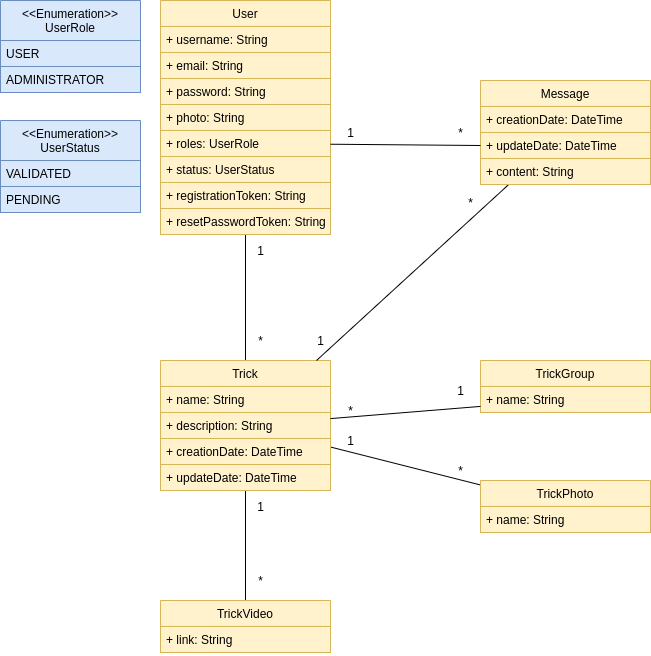

The diagram above was exported from draw.io. Its source (the exported page's mxGraphModel, read from the mxfile embedded in the PNG):
<mxGraphModel dx="1059" dy="744" grid="1" gridSize="10" guides="1" tooltips="1" connect="1" arrows="1" fold="1" page="1" pageScale="1" pageWidth="827" pageHeight="1169" math="0" shadow="0">
  <root>
    <mxCell id="0" />
    <mxCell id="1" parent="0" />
    <mxCell id="UcK05cUdCXatk-TPacD6-23" style="edgeStyle=orthogonalEdgeStyle;rounded=0;orthogonalLoop=1;jettySize=auto;html=1;entryX=0.5;entryY=0;entryDx=0;entryDy=0;endArrow=none;endFill=0;" edge="1" parent="1" source="iJby7hvjyikE0MPtFeRo-1" target="UcK05cUdCXatk-TPacD6-2">
      <mxGeometry relative="1" as="geometry" />
    </mxCell>
    <mxCell id="iJby7hvjyikE0MPtFeRo-1" value="User" style="swimlane;fontStyle=0;childLayout=stackLayout;horizontal=1;startSize=26;fillColor=#fff2cc;horizontalStack=0;resizeParent=1;resizeParentMax=0;resizeLast=0;collapsible=1;marginBottom=0;strokeColor=#d6b656;" parent="1" vertex="1">
      <mxGeometry x="200" y="40" width="170" height="234" as="geometry" />
    </mxCell>
    <mxCell id="iJby7hvjyikE0MPtFeRo-2" value="+ username: String" style="text;strokeColor=#d6b656;fillColor=#fff2cc;align=left;verticalAlign=top;spacingLeft=4;spacingRight=4;overflow=hidden;rotatable=0;points=[[0,0.5],[1,0.5]];portConstraint=eastwest;" parent="iJby7hvjyikE0MPtFeRo-1" vertex="1">
      <mxGeometry y="26" width="170" height="26" as="geometry" />
    </mxCell>
    <mxCell id="iJby7hvjyikE0MPtFeRo-3" value="+ email: String" style="text;strokeColor=#d6b656;fillColor=#fff2cc;align=left;verticalAlign=top;spacingLeft=4;spacingRight=4;overflow=hidden;rotatable=0;points=[[0,0.5],[1,0.5]];portConstraint=eastwest;" parent="iJby7hvjyikE0MPtFeRo-1" vertex="1">
      <mxGeometry y="52" width="170" height="26" as="geometry" />
    </mxCell>
    <mxCell id="iJby7hvjyikE0MPtFeRo-4" value="+ password: String" style="text;strokeColor=#d6b656;fillColor=#fff2cc;align=left;verticalAlign=top;spacingLeft=4;spacingRight=4;overflow=hidden;rotatable=0;points=[[0,0.5],[1,0.5]];portConstraint=eastwest;" parent="iJby7hvjyikE0MPtFeRo-1" vertex="1">
      <mxGeometry y="78" width="170" height="26" as="geometry" />
    </mxCell>
    <mxCell id="iJby7hvjyikE0MPtFeRo-6" value="+ photo: String" style="text;strokeColor=#d6b656;fillColor=#fff2cc;align=left;verticalAlign=top;spacingLeft=4;spacingRight=4;overflow=hidden;rotatable=0;points=[[0,0.5],[1,0.5]];portConstraint=eastwest;" parent="iJby7hvjyikE0MPtFeRo-1" vertex="1">
      <mxGeometry y="104" width="170" height="26" as="geometry" />
    </mxCell>
    <mxCell id="iJby7hvjyikE0MPtFeRo-7" value="+ roles: UserRole" style="text;strokeColor=#d6b656;fillColor=#fff2cc;align=left;verticalAlign=top;spacingLeft=4;spacingRight=4;overflow=hidden;rotatable=0;points=[[0,0.5],[1,0.5]];portConstraint=eastwest;" parent="iJby7hvjyikE0MPtFeRo-1" vertex="1">
      <mxGeometry y="130" width="170" height="26" as="geometry" />
    </mxCell>
    <mxCell id="iJby7hvjyikE0MPtFeRo-5" value="+ status: UserStatus" style="text;strokeColor=#d6b656;fillColor=#fff2cc;align=left;verticalAlign=top;spacingLeft=4;spacingRight=4;overflow=hidden;rotatable=0;points=[[0,0.5],[1,0.5]];portConstraint=eastwest;" parent="iJby7hvjyikE0MPtFeRo-1" vertex="1">
      <mxGeometry y="156" width="170" height="26" as="geometry" />
    </mxCell>
    <mxCell id="iJby7hvjyikE0MPtFeRo-15" value="+ registrationToken: String" style="text;strokeColor=#d6b656;fillColor=#fff2cc;align=left;verticalAlign=top;spacingLeft=4;spacingRight=4;overflow=hidden;rotatable=0;points=[[0,0.5],[1,0.5]];portConstraint=eastwest;" parent="iJby7hvjyikE0MPtFeRo-1" vertex="1">
      <mxGeometry y="182" width="170" height="26" as="geometry" />
    </mxCell>
    <mxCell id="iJby7hvjyikE0MPtFeRo-24" value="+ resetPasswordToken: String" style="text;strokeColor=#d6b656;fillColor=#fff2cc;align=left;verticalAlign=top;spacingLeft=4;spacingRight=4;overflow=hidden;rotatable=0;points=[[0,0.5],[1,0.5]];portConstraint=eastwest;" parent="iJby7hvjyikE0MPtFeRo-1" vertex="1">
      <mxGeometry y="208" width="170" height="26" as="geometry" />
    </mxCell>
    <mxCell id="iJby7hvjyikE0MPtFeRo-8" value="&lt;&lt;Enumeration&gt;&gt;&#10;UserRole" style="swimlane;fontStyle=0;childLayout=stackLayout;horizontal=1;startSize=40;fillColor=#dae8fc;horizontalStack=0;resizeParent=1;resizeParentMax=0;resizeLast=0;collapsible=1;marginBottom=0;strokeColor=#6c8ebf;" parent="1" vertex="1">
      <mxGeometry x="40" y="40" width="140" height="92" as="geometry" />
    </mxCell>
    <mxCell id="iJby7hvjyikE0MPtFeRo-9" value="USER" style="text;fillColor=#dae8fc;align=left;verticalAlign=top;spacingLeft=4;spacingRight=4;overflow=hidden;rotatable=0;points=[[0,0.5],[1,0.5]];portConstraint=eastwest;labelBorderColor=none;strokeColor=#6c8ebf;" parent="iJby7hvjyikE0MPtFeRo-8" vertex="1">
      <mxGeometry y="40" width="140" height="26" as="geometry" />
    </mxCell>
    <mxCell id="iJby7hvjyikE0MPtFeRo-10" value="ADMINISTRATOR" style="text;strokeColor=#6c8ebf;fillColor=#dae8fc;align=left;verticalAlign=top;spacingLeft=4;spacingRight=4;overflow=hidden;rotatable=0;points=[[0,0.5],[1,0.5]];portConstraint=eastwest;" parent="iJby7hvjyikE0MPtFeRo-8" vertex="1">
      <mxGeometry y="66" width="140" height="26" as="geometry" />
    </mxCell>
    <mxCell id="iJby7hvjyikE0MPtFeRo-12" value="&lt;&lt;Enumeration&gt;&gt;&#10;UserStatus" style="swimlane;fontStyle=0;childLayout=stackLayout;horizontal=1;startSize=40;fillColor=#dae8fc;horizontalStack=0;resizeParent=1;resizeParentMax=0;resizeLast=0;collapsible=1;marginBottom=0;strokeColor=#6c8ebf;" parent="1" vertex="1">
      <mxGeometry x="40" y="160" width="140" height="92" as="geometry" />
    </mxCell>
    <mxCell id="iJby7hvjyikE0MPtFeRo-13" value="VALIDATED" style="text;fillColor=#dae8fc;align=left;verticalAlign=top;spacingLeft=4;spacingRight=4;overflow=hidden;rotatable=0;points=[[0,0.5],[1,0.5]];portConstraint=eastwest;labelBorderColor=none;strokeColor=#6c8ebf;" parent="iJby7hvjyikE0MPtFeRo-12" vertex="1">
      <mxGeometry y="40" width="140" height="26" as="geometry" />
    </mxCell>
    <mxCell id="iJby7hvjyikE0MPtFeRo-14" value="PENDING" style="text;strokeColor=#6c8ebf;fillColor=#dae8fc;align=left;verticalAlign=top;spacingLeft=4;spacingRight=4;overflow=hidden;rotatable=0;points=[[0,0.5],[1,0.5]];portConstraint=eastwest;" parent="iJby7hvjyikE0MPtFeRo-12" vertex="1">
      <mxGeometry y="66" width="140" height="26" as="geometry" />
    </mxCell>
    <mxCell id="UcK05cUdCXatk-TPacD6-36" style="edgeStyle=none;rounded=0;orthogonalLoop=1;jettySize=auto;html=1;endArrow=none;endFill=0;" edge="1" parent="1" source="UcK05cUdCXatk-TPacD6-2" target="UcK05cUdCXatk-TPacD6-21">
      <mxGeometry relative="1" as="geometry" />
    </mxCell>
    <mxCell id="UcK05cUdCXatk-TPacD6-41" style="edgeStyle=none;rounded=0;orthogonalLoop=1;jettySize=auto;html=1;endArrow=none;endFill=0;" edge="1" parent="1" source="UcK05cUdCXatk-TPacD6-2" target="UcK05cUdCXatk-TPacD6-39">
      <mxGeometry relative="1" as="geometry" />
    </mxCell>
    <mxCell id="UcK05cUdCXatk-TPacD6-2" value="Trick" style="swimlane;fontStyle=0;childLayout=stackLayout;horizontal=1;startSize=26;fillColor=#fff2cc;horizontalStack=0;resizeParent=1;resizeParentMax=0;resizeLast=0;collapsible=1;marginBottom=0;strokeColor=#d6b656;" vertex="1" parent="1">
      <mxGeometry x="200" y="400" width="170" height="130" as="geometry" />
    </mxCell>
    <mxCell id="UcK05cUdCXatk-TPacD6-3" value="+ name: String" style="text;strokeColor=#d6b656;fillColor=#fff2cc;align=left;verticalAlign=top;spacingLeft=4;spacingRight=4;overflow=hidden;rotatable=0;points=[[0,0.5],[1,0.5]];portConstraint=eastwest;" vertex="1" parent="UcK05cUdCXatk-TPacD6-2">
      <mxGeometry y="26" width="170" height="26" as="geometry" />
    </mxCell>
    <mxCell id="UcK05cUdCXatk-TPacD6-4" value="+ description: String" style="text;strokeColor=#d6b656;fillColor=#fff2cc;align=left;verticalAlign=top;spacingLeft=4;spacingRight=4;overflow=hidden;rotatable=0;points=[[0,0.5],[1,0.5]];portConstraint=eastwest;" vertex="1" parent="UcK05cUdCXatk-TPacD6-2">
      <mxGeometry y="52" width="170" height="26" as="geometry" />
    </mxCell>
    <mxCell id="UcK05cUdCXatk-TPacD6-5" value="+ creationDate: DateTime" style="text;strokeColor=#d6b656;fillColor=#fff2cc;align=left;verticalAlign=top;spacingLeft=4;spacingRight=4;overflow=hidden;rotatable=0;points=[[0,0.5],[1,0.5]];portConstraint=eastwest;" vertex="1" parent="UcK05cUdCXatk-TPacD6-2">
      <mxGeometry y="78" width="170" height="26" as="geometry" />
    </mxCell>
    <mxCell id="UcK05cUdCXatk-TPacD6-6" value="+ updateDate: DateTime" style="text;strokeColor=#d6b656;fillColor=#fff2cc;align=left;verticalAlign=top;spacingLeft=4;spacingRight=4;overflow=hidden;rotatable=0;points=[[0,0.5],[1,0.5]];portConstraint=eastwest;" vertex="1" parent="UcK05cUdCXatk-TPacD6-2">
      <mxGeometry y="104" width="170" height="26" as="geometry" />
    </mxCell>
    <mxCell id="UcK05cUdCXatk-TPacD6-33" style="edgeStyle=none;rounded=0;orthogonalLoop=1;jettySize=auto;html=1;endArrow=none;endFill=0;" edge="1" parent="1" source="UcK05cUdCXatk-TPacD6-11" target="UcK05cUdCXatk-TPacD6-2">
      <mxGeometry relative="1" as="geometry" />
    </mxCell>
    <mxCell id="UcK05cUdCXatk-TPacD6-11" value="Message" style="swimlane;fontStyle=0;childLayout=stackLayout;horizontal=1;startSize=26;fillColor=#fff2cc;horizontalStack=0;resizeParent=1;resizeParentMax=0;resizeLast=0;collapsible=1;marginBottom=0;strokeColor=#d6b656;" vertex="1" parent="1">
      <mxGeometry x="520" y="120" width="170" height="104" as="geometry" />
    </mxCell>
    <mxCell id="UcK05cUdCXatk-TPacD6-12" value="+ creationDate: DateTime" style="text;strokeColor=#d6b656;fillColor=#fff2cc;align=left;verticalAlign=top;spacingLeft=4;spacingRight=4;overflow=hidden;rotatable=0;points=[[0,0.5],[1,0.5]];portConstraint=eastwest;" vertex="1" parent="UcK05cUdCXatk-TPacD6-11">
      <mxGeometry y="26" width="170" height="26" as="geometry" />
    </mxCell>
    <mxCell id="UcK05cUdCXatk-TPacD6-13" value="+ updateDate: DateTime" style="text;strokeColor=#d6b656;fillColor=#fff2cc;align=left;verticalAlign=top;spacingLeft=4;spacingRight=4;overflow=hidden;rotatable=0;points=[[0,0.5],[1,0.5]];portConstraint=eastwest;" vertex="1" parent="UcK05cUdCXatk-TPacD6-11">
      <mxGeometry y="52" width="170" height="26" as="geometry" />
    </mxCell>
    <mxCell id="UcK05cUdCXatk-TPacD6-14" value="+ content: String" style="text;strokeColor=#d6b656;fillColor=#fff2cc;align=left;verticalAlign=top;spacingLeft=4;spacingRight=4;overflow=hidden;rotatable=0;points=[[0,0.5],[1,0.5]];portConstraint=eastwest;" vertex="1" parent="UcK05cUdCXatk-TPacD6-11">
      <mxGeometry y="78" width="170" height="26" as="geometry" />
    </mxCell>
    <mxCell id="UcK05cUdCXatk-TPacD6-17" value="TrickGroup" style="swimlane;fontStyle=0;childLayout=stackLayout;horizontal=1;startSize=26;fillColor=#fff2cc;horizontalStack=0;resizeParent=1;resizeParentMax=0;resizeLast=0;collapsible=1;marginBottom=0;strokeColor=#d6b656;" vertex="1" parent="1">
      <mxGeometry x="520" y="400" width="170" height="52" as="geometry" />
    </mxCell>
    <mxCell id="UcK05cUdCXatk-TPacD6-18" value="+ name: String" style="text;strokeColor=#d6b656;fillColor=#fff2cc;align=left;verticalAlign=top;spacingLeft=4;spacingRight=4;overflow=hidden;rotatable=0;points=[[0,0.5],[1,0.5]];portConstraint=eastwest;" vertex="1" parent="UcK05cUdCXatk-TPacD6-17">
      <mxGeometry y="26" width="170" height="26" as="geometry" />
    </mxCell>
    <mxCell id="UcK05cUdCXatk-TPacD6-21" value="TrickPhoto" style="swimlane;fontStyle=0;childLayout=stackLayout;horizontal=1;startSize=26;fillColor=#fff2cc;horizontalStack=0;resizeParent=1;resizeParentMax=0;resizeLast=0;collapsible=1;marginBottom=0;strokeColor=#d6b656;" vertex="1" parent="1">
      <mxGeometry x="520" y="520" width="170" height="52" as="geometry" />
    </mxCell>
    <mxCell id="UcK05cUdCXatk-TPacD6-22" value="+ name: String" style="text;strokeColor=#d6b656;fillColor=#fff2cc;align=left;verticalAlign=top;spacingLeft=4;spacingRight=4;overflow=hidden;rotatable=0;points=[[0,0.5],[1,0.5]];portConstraint=eastwest;" vertex="1" parent="UcK05cUdCXatk-TPacD6-21">
      <mxGeometry y="26" width="170" height="26" as="geometry" />
    </mxCell>
    <mxCell id="UcK05cUdCXatk-TPacD6-24" style="rounded=0;orthogonalLoop=1;jettySize=auto;html=1;entryX=0;entryY=0.5;entryDx=0;entryDy=0;endArrow=none;endFill=0;" edge="1" parent="1" source="iJby7hvjyikE0MPtFeRo-7" target="UcK05cUdCXatk-TPacD6-13">
      <mxGeometry relative="1" as="geometry" />
    </mxCell>
    <mxCell id="UcK05cUdCXatk-TPacD6-25" value="1" style="text;html=1;align=center;verticalAlign=middle;resizable=0;points=[];autosize=1;" vertex="1" parent="1">
      <mxGeometry x="380" y="162" width="20" height="20" as="geometry" />
    </mxCell>
    <mxCell id="UcK05cUdCXatk-TPacD6-27" value="*" style="text;html=1;align=center;verticalAlign=middle;resizable=0;points=[];autosize=1;" vertex="1" parent="1">
      <mxGeometry x="490" y="162" width="20" height="20" as="geometry" />
    </mxCell>
    <mxCell id="UcK05cUdCXatk-TPacD6-28" value="1" style="text;html=1;align=center;verticalAlign=middle;resizable=0;points=[];autosize=1;" vertex="1" parent="1">
      <mxGeometry x="290" y="280" width="20" height="20" as="geometry" />
    </mxCell>
    <mxCell id="UcK05cUdCXatk-TPacD6-29" value="*" style="text;html=1;align=center;verticalAlign=middle;resizable=0;points=[];autosize=1;" vertex="1" parent="1">
      <mxGeometry x="290" y="370" width="20" height="20" as="geometry" />
    </mxCell>
    <mxCell id="UcK05cUdCXatk-TPacD6-30" style="edgeStyle=none;rounded=0;orthogonalLoop=1;jettySize=auto;html=1;endArrow=none;endFill=0;" edge="1" parent="1" source="UcK05cUdCXatk-TPacD6-18" target="UcK05cUdCXatk-TPacD6-2">
      <mxGeometry relative="1" as="geometry" />
    </mxCell>
    <mxCell id="UcK05cUdCXatk-TPacD6-31" value="1" style="text;html=1;align=center;verticalAlign=middle;resizable=0;points=[];autosize=1;" vertex="1" parent="1">
      <mxGeometry x="490" y="420" width="20" height="20" as="geometry" />
    </mxCell>
    <mxCell id="UcK05cUdCXatk-TPacD6-32" value="*" style="text;html=1;align=center;verticalAlign=middle;resizable=0;points=[];autosize=1;" vertex="1" parent="1">
      <mxGeometry x="380" y="440" width="20" height="20" as="geometry" />
    </mxCell>
    <mxCell id="UcK05cUdCXatk-TPacD6-34" value="1" style="text;html=1;align=center;verticalAlign=middle;resizable=0;points=[];autosize=1;" vertex="1" parent="1">
      <mxGeometry x="350" y="370" width="20" height="20" as="geometry" />
    </mxCell>
    <mxCell id="UcK05cUdCXatk-TPacD6-35" value="*" style="text;html=1;align=center;verticalAlign=middle;resizable=0;points=[];autosize=1;" vertex="1" parent="1">
      <mxGeometry x="500" y="232" width="20" height="20" as="geometry" />
    </mxCell>
    <mxCell id="UcK05cUdCXatk-TPacD6-37" value="1" style="text;html=1;align=center;verticalAlign=middle;resizable=0;points=[];autosize=1;" vertex="1" parent="1">
      <mxGeometry x="380" y="470" width="20" height="20" as="geometry" />
    </mxCell>
    <mxCell id="UcK05cUdCXatk-TPacD6-38" value="*" style="text;html=1;align=center;verticalAlign=middle;resizable=0;points=[];autosize=1;" vertex="1" parent="1">
      <mxGeometry x="490" y="500" width="20" height="20" as="geometry" />
    </mxCell>
    <mxCell id="UcK05cUdCXatk-TPacD6-39" value="TrickVideo" style="swimlane;fontStyle=0;childLayout=stackLayout;horizontal=1;startSize=26;fillColor=#fff2cc;horizontalStack=0;resizeParent=1;resizeParentMax=0;resizeLast=0;collapsible=1;marginBottom=0;strokeColor=#d6b656;" vertex="1" parent="1">
      <mxGeometry x="200" y="640" width="170" height="52" as="geometry" />
    </mxCell>
    <mxCell id="UcK05cUdCXatk-TPacD6-40" value="+ link: String" style="text;strokeColor=#d6b656;fillColor=#fff2cc;align=left;verticalAlign=top;spacingLeft=4;spacingRight=4;overflow=hidden;rotatable=0;points=[[0,0.5],[1,0.5]];portConstraint=eastwest;" vertex="1" parent="UcK05cUdCXatk-TPacD6-39">
      <mxGeometry y="26" width="170" height="26" as="geometry" />
    </mxCell>
    <mxCell id="UcK05cUdCXatk-TPacD6-42" value="1" style="text;html=1;align=center;verticalAlign=middle;resizable=0;points=[];autosize=1;" vertex="1" parent="1">
      <mxGeometry x="290" y="536" width="20" height="20" as="geometry" />
    </mxCell>
    <mxCell id="UcK05cUdCXatk-TPacD6-43" value="*" style="text;html=1;align=center;verticalAlign=middle;resizable=0;points=[];autosize=1;" vertex="1" parent="1">
      <mxGeometry x="290" y="610" width="20" height="20" as="geometry" />
    </mxCell>
  </root>
</mxGraphModel>